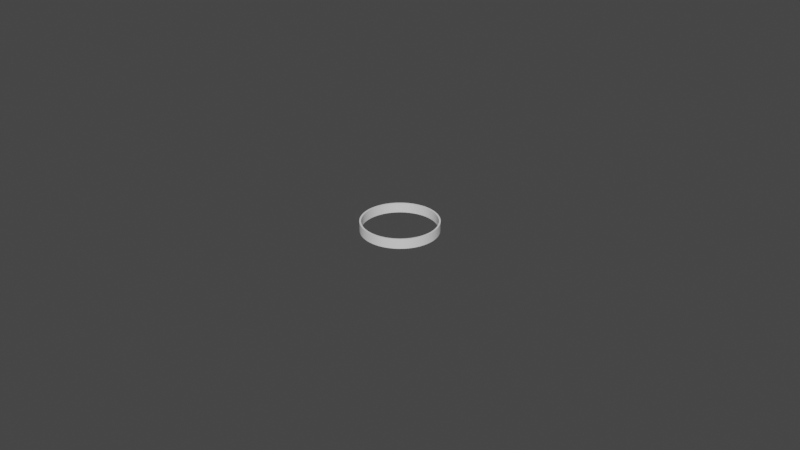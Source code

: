 # Source: test-hole.blend  (saved by Blender 3.0.42; exported with 4.5.12 LTS)
import bpy
from mathutils import Matrix  # noqa: F401  (used for matrix-valued properties, if any)

bpy.ops.wm.read_factory_settings(use_empty=True)
scene = bpy.context.scene
scene.name = 'Scene'

# ---- collections
col_collection = bpy.data.collections.new('Collection'); scene.collection.children.link(col_collection)

# ---- world
world_world = bpy.data.worlds.new('World'); scene.world = world_world
world_world.use_nodes = True; world_world.node_tree.nodes.clear()
_N = world_world.node_tree.nodes; _L = world_world.node_tree.links
n0 = _N.new('ShaderNodeOutputWorld'); n0.name = 'World Output'; n0.location = (300, 300)
n1 = _N.new('ShaderNodeBackground'); n1.name = 'Background'; n1.location = (10, 300)
n1.inputs[0].default_value = (0.05088, 0.05088, 0.05088, 1.0)
_L.new(n1.outputs[0], n0.inputs[0])
n0.is_active_output = True
world_world.color = (0.05088, 0.05088, 0.05088)
world_world.use_sun_shadow = False
world_world.sun_shadow_jitter_overblur = 0.0

# ---- meshes
me_circle_002 = bpy.data.meshes.new('Circle.002')
me_circle_002.from_pydata([(0.0, 0.022, 0.0), (-0.001381, 0.02196, 0.0), (-0.002757, 0.02183, 0.0), (-0.004122, 0.02161, 0.0), (-0.005471, 0.02131, 0.0), (-0.006798, 0.02092, 0.0), (-0.008099, 0.02046, 0.0), (-0.009367, 0.01991, 0.0), (-0.0106, 0.01928, 0.0), (-0.01179, 0.01858, 0.0), (-0.01293, 0.0178, 0.0), (-0.01402, 0.01695, 0.0), (-0.01506, 0.01604, 0.0), (-0.01604, 0.01506, 0.0), (-0.01695, 0.01402, 0.0), (-0.0178, 0.01293, 0.0), (-0.01858, 0.01179, 0.0), (-0.01928, 0.0106, 0.0), (-0.01991, 0.009367, 0.0), (-0.02046, 0.008099, 0.0), (-0.02092, 0.006798, 0.0), (-0.02131, 0.005471, 0.0), (-0.02161, 0.004122, 0.0), (-0.02183, 0.002757, 0.0), (-0.02196, 0.001381, 0.0), (-0.022, -9.617e-10, 0.0), (-0.02196, -0.001381, 0.0), (-0.02183, -0.002757, 0.0), (-0.02161, -0.004122, 0.0), (-0.02131, -0.005471, 0.0), (-0.02092, -0.006798, 0.0), (-0.02046, -0.008099, 0.0), (-0.01991, -0.009367, 0.0), (-0.01928, -0.0106, 0.0), (-0.01858, -0.01179, 0.0), (-0.0178, -0.01293, 0.0), (-0.01695, -0.01402, 0.0), (-0.01604, -0.01506, 0.0), (-0.01506, -0.01604, 0.0), (-0.01402, -0.01695, 0.0), (-0.01293, -0.0178, 0.0), (-0.01179, -0.01858, 0.0), (-0.0106, -0.01928, 0.0), (-0.009367, -0.01991, 0.0), (-0.008099, -0.02046, 0.0), (-0.006798, -0.02092, 0.0), (-0.005471, -0.02131, 0.0), (-0.004122, -0.02161, 0.0), (-0.002757, -0.02183, 0.0), (-0.001381, -0.02196, 0.0), (1.923e-09, -0.022, 0.0), (0.001381, -0.02196, 0.0), (0.002757, -0.02183, 0.0), (0.004122, -0.02161, 0.0), (0.005471, -0.02131, 0.0), (0.006798, -0.02092, 0.0), (0.008099, -0.02046, 0.0), (0.009367, -0.01991, 0.0), (0.0106, -0.01928, 0.0), (0.01179, -0.01858, 0.0), (0.01293, -0.0178, 0.0), (0.01402, -0.01695, 0.0), (0.01506, -0.01604, 0.0), (0.01604, -0.01506, 0.0), (0.01695, -0.01402, 0.0), (0.0178, -0.01293, 0.0), (0.01858, -0.01179, 0.0), (0.01928, -0.0106, 0.0), (0.01991, -0.009367, 0.0), (0.02046, -0.008099, 0.0), (0.02092, -0.006798, 0.0), (0.02131, -0.005471, 0.0), (0.02161, -0.004122, 0.0), (0.02183, -0.002757, 0.0), (0.02196, -0.001381, 0.0), (0.022, 2.623e-10, 0.0), (0.02196, 0.001381, 0.0), (0.02183, 0.002757, 0.0), (0.02161, 0.004122, 0.0), (0.02131, 0.005471, 0.0), (0.02092, 0.006798, 0.0), (0.02046, 0.008099, 0.0), (0.01991, 0.009367, 0.0), (0.01928, 0.0106, 0.0), (0.01858, 0.01179, 0.0), (0.0178, 0.01293, 0.0), (0.01695, 0.01402, 0.0), (0.01604, 0.01506, 0.0), (0.01506, 0.01604, 0.0), (0.01402, 0.01695, 0.0), (0.01293, 0.0178, 0.0), (0.01179, 0.01858, 0.0), (0.0106, 0.01928, 0.0), (0.009367, 0.01991, 0.0), (0.008099, 0.02046, 0.0), (0.006798, 0.02092, 0.0), (0.005471, 0.02131, 0.0), (0.004122, 0.02161, 0.0), (0.002757, 0.02183, 0.0), (0.001381, 0.02196, 0.0), (0.0, 0.022, 0.0004577), (-0.001381, 0.02196, 0.0004577), (-0.002757, 0.02183, 0.0004577), (-0.004122, 0.02161, 0.0004577), (-0.005471, 0.02131, 0.0004577), (-0.006798, 0.02092, 0.0004577), (-0.008099, 0.02046, 0.0004577), (-0.009367, 0.01991, 0.0004577), (-0.0106, 0.01928, 0.0004577), (-0.01179, 0.01858, 0.0004577), (-0.01293, 0.0178, 0.0004577), (-0.01402, 0.01695, 0.0004577), (-0.01506, 0.01604, 0.0004577), (-0.01604, 0.01506, 0.0004577), (-0.01695, 0.01402, 0.0004577), (-0.0178, 0.01293, 0.0004577), (-0.01858, 0.01179, 0.0004577), (-0.01928, 0.0106, 0.0004577), (-0.01991, 0.009367, 0.0004577), (-0.02046, 0.008099, 0.0004577), (-0.02092, 0.006798, 0.0004577), (-0.02131, 0.005471, 0.0004577), (-0.02161, 0.004122, 0.0004577), (-0.02183, 0.002757, 0.0004577), (-0.02196, 0.001381, 0.0004577), (-0.022, -9.617e-10, 0.0004577), (-0.02196, -0.001381, 0.0004577), (-0.02183, -0.002757, 0.0004577), (-0.02161, -0.004122, 0.0004577), (-0.02131, -0.005471, 0.0004577), (-0.02092, -0.006798, 0.0004577), (-0.02046, -0.008099, 0.0004577), (-0.01991, -0.009367, 0.0004577), (-0.01928, -0.0106, 0.0004577), (-0.01858, -0.01179, 0.0004577), (-0.0178, -0.01293, 0.0004577), (-0.01695, -0.01402, 0.0004577), (-0.01604, -0.01506, 0.0004577), (-0.01506, -0.01604, 0.0004577), (-0.01402, -0.01695, 0.0004577), (-0.01293, -0.0178, 0.0004577), (-0.01179, -0.01858, 0.0004577), (-0.0106, -0.01928, 0.0004577), (-0.009367, -0.01991, 0.0004577), (-0.008099, -0.02046, 0.0004577), (-0.006798, -0.02092, 0.0004577), (-0.005471, -0.02131, 0.0004577), (-0.004122, -0.02161, 0.0004577), (-0.002757, -0.02183, 0.0004577), (-0.001381, -0.02196, 0.0004577), (1.923e-09, -0.022, 0.0004577), (0.001381, -0.02196, 0.0004577), (0.002757, -0.02183, 0.0004577), (0.004122, -0.02161, 0.0004577), (0.005471, -0.02131, 0.0004577), (0.006798, -0.02092, 0.0004577), (0.008099, -0.02046, 0.0004577), (0.009367, -0.01991, 0.0004577), (0.0106, -0.01928, 0.0004577), (0.01179, -0.01858, 0.0004577), (0.01293, -0.0178, 0.0004577), (0.01402, -0.01695, 0.0004577), (0.01506, -0.01604, 0.0004577), (0.01604, -0.01506, 0.0004577), (0.01695, -0.01402, 0.0004577), (0.0178, -0.01293, 0.0004577), (0.01858, -0.01179, 0.0004577), (0.01928, -0.0106, 0.0004577), (0.01991, -0.009367, 0.0004577), (0.02046, -0.008099, 0.0004577), (0.02092, -0.006798, 0.0004577), (0.02131, -0.005471, 0.0004577), (0.02161, -0.004122, 0.0004577), (0.02183, -0.002757, 0.0004577), (0.02196, -0.001381, 0.0004577), (0.022, 2.623e-10, 0.0004577), (0.02196, 0.001381, 0.0004577), (0.02183, 0.002757, 0.0004577), (0.02161, 0.004122, 0.0004577), (0.02131, 0.005471, 0.0004577), (0.02092, 0.006798, 0.0004577), (0.02046, 0.008099, 0.0004577), (0.01991, 0.009367, 0.0004577), (0.01928, 0.0106, 0.0004577), (0.01858, 0.01179, 0.0004577), (0.0178, 0.01293, 0.0004577), (0.01695, 0.01402, 0.0004577), (0.01604, 0.01506, 0.0004577), (0.01506, 0.01604, 0.0004577), (0.01402, 0.01695, 0.0004577), (0.01293, 0.0178, 0.0004577), (0.01179, 0.01858, 0.0004577), (0.0106, 0.01928, 0.0004577), (0.009367, 0.01991, 0.0004577), (0.008099, 0.02046, 0.0004577), (0.006798, 0.02092, 0.0004577), (0.005471, 0.02131, 0.0004577), (0.004122, 0.02161, 0.0004577), (0.002757, 0.02183, 0.0004577), (0.001381, 0.02196, 0.0004577)], [], [(81, 80, 180, 181), (30, 29, 129, 130), (82, 81, 181, 182), (31, 30, 130, 131), (83, 82, 182, 183), (32, 31, 131, 132), (84, 83, 183, 184), (33, 32, 132, 133), (85, 84, 184, 185), (34, 33, 133, 134), (86, 85, 185, 186), (35, 34, 134, 135), (87, 86, 186, 187), (36, 35, 135, 136), (88, 87, 187, 188), (37, 36, 136, 137), (89, 88, 188, 189), (38, 37, 137, 138), (90, 89, 189, 190), (39, 38, 138, 139), (91, 90, 190, 191), (40, 39, 139, 140), (92, 91, 191, 192), (41, 40, 140, 141), (93, 92, 192, 193), (42, 41, 141, 142), (94, 93, 193, 194), (43, 42, 142, 143), (95, 94, 194, 195), (44, 43, 143, 144), (96, 95, 195, 196), (45, 44, 144, 145), (97, 96, 196, 197), (46, 45, 145, 146), (98, 97, 197, 198), (47, 46, 146, 147), (99, 98, 198, 199), (48, 47, 147, 148), (0, 99, 199, 100), (49, 48, 148, 149), (50, 49, 149, 150), (51, 50, 150, 151), (52, 51, 151, 152), (1, 0, 100, 101), (53, 52, 152, 153), (2, 1, 101, 102), (54, 53, 153, 154), (3, 2, 102, 103), (55, 54, 154, 155), (4, 3, 103, 104), (56, 55, 155, 156), (5, 4, 104, 105), (57, 56, 156, 157), (6, 5, 105, 106), (58, 57, 157, 158), (7, 6, 106, 107), (59, 58, 158, 159), (8, 7, 107, 108), (60, 59, 159, 160), (9, 8, 108, 109), (61, 60, 160, 161), (10, 9, 109, 110), (62, 61, 161, 162), (11, 10, 110, 111), (63, 62, 162, 163), (12, 11, 111, 112), (64, 63, 163, 164), (13, 12, 112, 113), (65, 64, 164, 165), (14, 13, 113, 114), (66, 65, 165, 166), (15, 14, 114, 115), (67, 66, 166, 167), (16, 15, 115, 116), (68, 67, 167, 168), (17, 16, 116, 117), (69, 68, 168, 169), (18, 17, 117, 118), (70, 69, 169, 170), (19, 18, 118, 119), (71, 70, 170, 171), (20, 19, 119, 120), (72, 71, 171, 172), (21, 20, 120, 121), (73, 72, 172, 173), (22, 21, 121, 122), (74, 73, 173, 174), (23, 22, 122, 123), (75, 74, 174, 175), (24, 23, 123, 124), (76, 75, 175, 176), (25, 24, 124, 125), (77, 76, 176, 177), (26, 25, 125, 126), (78, 77, 177, 178), (27, 26, 126, 127), (79, 78, 178, 179), (28, 27, 127, 128), (80, 79, 179, 180), (29, 28, 128, 129)])
_uv = me_circle_002.uv_layers.new(name='UVMap')
_uv.uv.foreach_set('vector', [0.0, 0.0, 0.0, 0.0, 0.0, 0.0, 0.0, 0.0, 0.0, 0.0, 0.0, 0.0, 0.0, 0.0, 0.0, 0.0, 0.0, 0.0, 0.0, 0.0, 0.0, 0.0, 0.0, 0.0, 0.0, 0.0, 0.0, 0.0, 0.0, 0.0, 0.0, 0.0, 0.0, 0.0, 0.0, 0.0, 0.0, 0.0, 0.0, 0.0, 0.0, 0.0, 0.0, 0.0, 0.0, 0.0, 0.0, 0.0, 0.0, 0.0, 0.0, 0.0, 0.0, 0.0, 0.0, 0.0, 0.0, 0.0, 0.0, 0.0, 0.0, 0.0, 0.0, 0.0, 0.0, 0.0, 0.0, 0.0, 0.0, 0.0, 0.0, 0.0, 0.0, 0.0, 0.0, 0.0, 0.0, 0.0, 0.0, 0.0, 0.0, 0.0, 0.0, 0.0, 0.0, 0.0, 0.0, 0.0, 0.0, 0.0, 0.0, 0.0, 0.0, 0.0, 0.0, 0.0, 0.0, 0.0, 0.0, 0.0, 0.0, 0.0, 0.0, 0.0, 0.0, 0.0, 0.0, 0.0, 0.0, 0.0, 0.0, 0.0, 0.0, 0.0, 0.0, 0.0, 0.0, 0.0, 0.0, 0.0, 0.0, 0.0, 0.0, 0.0, 0.0, 0.0, 0.0, 0.0, 0.0, 0.0, 0.0, 0.0, 0.0, 0.0, 0.0, 0.0, 0.0, 0.0, 0.0, 0.0, 0.0, 0.0, 0.0, 0.0, 0.0, 0.0, 0.0, 0.0, 0.0, 0.0, 0.0, 0.0, 0.0, 0.0, 0.0, 0.0, 0.0, 0.0, 0.0, 0.0, 0.0, 0.0, 0.0, 0.0, 0.0, 0.0, 0.0, 0.0, 0.0, 0.0, 0.0, 0.0, 0.0, 0.0, 0.0, 0.0, 0.0, 0.0, 0.0, 0.0, 0.0, 0.0, 0.0, 0.0, 0.0, 0.0, 0.0, 0.0, 0.0, 0.0, 0.0, 0.0, 0.0, 0.0, 0.0, 0.0, 0.0, 0.0, 0.0, 0.0, 0.0, 0.0, 0.0, 0.0, 0.0, 0.0, 0.0, 0.0, 0.0, 0.0, 0.0, 0.0, 0.0, 0.0, 0.0, 0.0, 0.0, 0.0, 0.0, 0.0, 0.0, 0.0, 0.0, 0.0, 0.0, 0.0, 0.0, 0.0, 0.0, 0.0, 0.0, 0.0, 0.0, 0.0, 0.0, 0.0, 0.0, 0.0, 0.0, 0.0, 0.0, 0.0, 0.0, 0.0, 0.0, 0.0, 0.0, 0.0, 0.0, 0.0, 0.0, 0.0, 0.0, 0.0, 0.0, 0.0, 0.0, 0.0, 0.0, 0.0, 0.0, 0.0, 0.0, 0.0, 0.0, 0.0, 0.0, 0.0, 0.0, 0.0, 0.0, 0.0, 0.0, 0.0, 0.0, 0.0, 0.0, 0.0, 0.0, 0.0, 0.0, 0.0, 0.0, 0.0, 0.0, 0.0, 0.0, 0.0, 0.0, 0.0, 0.0, 0.0, 0.0, 0.0, 0.0, 0.0, 0.0, 0.0, 0.0, 0.0, 0.0, 0.0, 0.0, 0.0, 0.0, 0.0, 0.0, 0.0, 0.0, 0.0, 0.0, 0.0, 0.0, 0.0, 0.0, 0.0, 0.0, 0.0, 0.0, 0.0, 0.0, 0.0, 0.0, 0.0, 0.0, 0.0, 0.0, 0.0, 0.0, 0.0, 0.0, 0.0, 0.0, 0.0, 0.0, 0.0, 0.0, 0.0, 0.0, 0.0, 0.0, 0.0, 0.0, 0.0, 0.0, 0.0, 0.0, 0.0, 0.0, 0.0, 0.0, 0.0, 0.0, 0.0, 0.0, 0.0, 0.0, 0.0, 0.0, 0.0, 0.0, 0.0, 0.0, 0.0, 0.0, 0.0, 0.0, 0.0, 0.0, 0.0, 0.0, 0.0, 0.0, 0.0, 0.0, 0.0, 0.0, 0.0, 0.0, 0.0, 0.0, 0.0, 0.0, 0.0, 0.0, 0.0, 0.0, 0.0, 0.0, 0.0, 0.0, 0.0, 0.0, 0.0, 0.0, 0.0, 0.0, 0.0, 0.0, 0.0, 0.0, 0.0, 0.0, 0.0, 0.0, 0.0, 0.0, 0.0, 0.0, 0.0, 0.0, 0.0, 0.0, 0.0, 0.0, 0.0, 0.0, 0.0, 0.0, 0.0, 0.0, 0.0, 0.0, 0.0, 0.0, 0.0, 0.0, 0.0, 0.0, 0.0, 0.0, 0.0, 0.0, 0.0, 0.0, 0.0, 0.0, 0.0, 0.0, 0.0, 0.0, 0.0, 0.0, 0.0, 0.0, 0.0, 0.0, 0.0, 0.0, 0.0, 0.0, 0.0, 0.0, 0.0, 0.0, 0.0, 0.0, 0.0, 0.0, 0.0, 0.0, 0.0, 0.0, 0.0, 0.0, 0.0, 0.0, 0.0, 0.0, 0.0, 0.0, 0.0, 0.0, 0.0, 0.0, 0.0, 0.0, 0.0, 0.0, 0.0, 0.0, 0.0, 0.0, 0.0, 0.0, 0.0, 0.0, 0.0, 0.0, 0.0, 0.0, 0.0, 0.0, 0.0, 0.0, 0.0, 0.0, 0.0, 0.0, 0.0, 0.0, 0.0, 0.0, 0.0, 0.0, 0.0, 0.0, 0.0, 0.0, 0.0, 0.0, 0.0, 0.0, 0.0, 0.0, 0.0, 0.0, 0.0, 0.0, 0.0, 0.0, 0.0, 0.0, 0.0, 0.0, 0.0, 0.0, 0.0, 0.0, 0.0, 0.0, 0.0, 0.0, 0.0, 0.0, 0.0, 0.0, 0.0, 0.0, 0.0, 0.0, 0.0, 0.0, 0.0, 0.0, 0.0, 0.0, 0.0, 0.0, 0.0, 0.0, 0.0, 0.0, 0.0, 0.0, 0.0, 0.0, 0.0, 0.0, 0.0, 0.0, 0.0, 0.0, 0.0, 0.0, 0.0, 0.0, 0.0, 0.0, 0.0, 0.0, 0.0, 0.0, 0.0, 0.0, 0.0, 0.0, 0.0, 0.0, 0.0, 0.0, 0.0, 0.0, 0.0, 0.0, 0.0, 0.0, 0.0, 0.0, 0.0, 0.0, 0.0, 0.0, 0.0, 0.0, 0.0, 0.0, 0.0, 0.0, 0.0, 0.0, 0.0, 0.0, 0.0, 0.0, 0.0, 0.0, 0.0, 0.0, 0.0, 0.0, 0.0, 0.0, 0.0, 0.0, 0.0, 0.0, 0.0, 0.0, 0.0, 0.0, 0.0, 0.0, 0.0, 0.0, 0.0, 0.0, 0.0, 0.0, 0.0, 0.0, 0.0, 0.0, 0.0, 0.0, 0.0, 0.0, 0.0, 0.0, 0.0, 0.0, 0.0, 0.0, 0.0, 0.0, 0.0, 0.0, 0.0, 0.0, 0.0, 0.0, 0.0, 0.0, 0.0, 0.0, 0.0, 0.0, 0.0, 0.0, 0.0, 0.0, 0.0, 0.0, 0.0, 0.0, 0.0, 0.0, 0.0, 0.0, 0.0, 0.0, 0.0, 0.0, 0.0, 0.0, 0.0, 0.0, 0.0, 0.0, 0.0, 0.0, 0.0, 0.0, 0.0, 0.0, 0.0, 0.0, 0.0, 0.0, 0.0, 0.0, 0.0, 0.0, 0.0, 0.0, 0.0, 0.0, 0.0, 0.0, 0.0, 0.0, 0.0, 0.0, 0.0, 0.0, 0.0, 0.0, 0.0, 0.0, 0.0, 0.0, 0.0, 0.0, 0.0, 0.0, 0.0, 0.0, 0.0, 0.0, 0.0, 0.0, 0.0, 0.0, 0.0, 0.0, 0.0, 0.0, 0.0, 0.0, 0.0, 0.0, 0.0, 0.0, 0.0, 0.0, 0.0, 0.0, 0.0, 0.0, 0.0, 0.0, 0.0, 0.0, 0.0, 0.0, 0.0, 0.0, 0.0, 0.0, 0.0, 0.0, 0.0, 0.0, 0.0, 0.0, 0.0, 0.0, 0.0, 0.0, 0.0, 0.0, 0.0, 0.0, 0.0, 0.0, 0.0, 0.0, 0.0, 0.0, 0.0, 0.0, 0.0, 0.0, 0.0, 0.0, 0.0, 0.0, 0.0, 0.0, 0.0, 0.0, 0.0, 0.0, 0.0, 0.0, 0.0, 0.0, 0.0, 0.0, 0.0, 0.0, 0.0, 0.0, 0.0, 0.0, 0.0, 0.0, 0.0, 0.0, 0.0])
me_circle_002.use_remesh_fix_poles = True
me_circle_002.use_remesh_preserve_attributes = False
me_circle_002.update()

# ---- objects
ob_circle = bpy.data.objects.new('Circle', me_circle_002)

# ---- transforms, parenting, visibility, modifiers, constraints
ob_circle.location = (0.0, 0.0, 0.0)
ob_circle.scale = (0.5159, 0.5159, 6.554)
_m = ob_circle.modifiers.new('Solidify', 'SOLIDIFY')
_m.thickness = 0.001

# ---- collection membership
col_collection.objects.link(ob_circle)

# ---- scene / render settings (as saved in the file)
scene.frame_start = 1; scene.frame_end = 250; scene.frame_set(1)
scene.render.engine = 'BLENDER_EEVEE_NEXT'
scene.cycles.sampling_pattern = 'TABULATED_SOBOL'
scene.cycles.use_light_tree = False
scene.view_settings.view_transform = 'Filmic'
bpy.context.view_layer.update()

# ---- added for rendering (the .blend has no active camera and no usable light): camera, sun
cam_auto = bpy.data.cameras.new('AutoCamera')
cam_auto.lens = 50.0
cam_auto.sensor_width = 36.0
cam_auto.clip_end = 1000.0
ob_auto_camera = bpy.data.objects.new('AutoCamera', cam_auto)
scene.collection.objects.link(ob_auto_camera)
ob_auto_camera.location = (0.185045, -0.222054, 0.149536)
ob_auto_camera.rotation_euler = (1.09748, -7.21219e-08, 0.694738)
scene.camera = ob_auto_camera
light_auto_sun = bpy.data.lights.new('AutoSun', 'SUN')
light_auto_sun.energy = 3.0
light_auto_sun.angle = 0.0523599
ob_auto_sun = bpy.data.objects.new('AutoSun', light_auto_sun)
scene.collection.objects.link(ob_auto_sun)
ob_auto_sun.rotation_euler = (0.872665, 0.174533, 0.523599)
bpy.context.view_layer.update()
